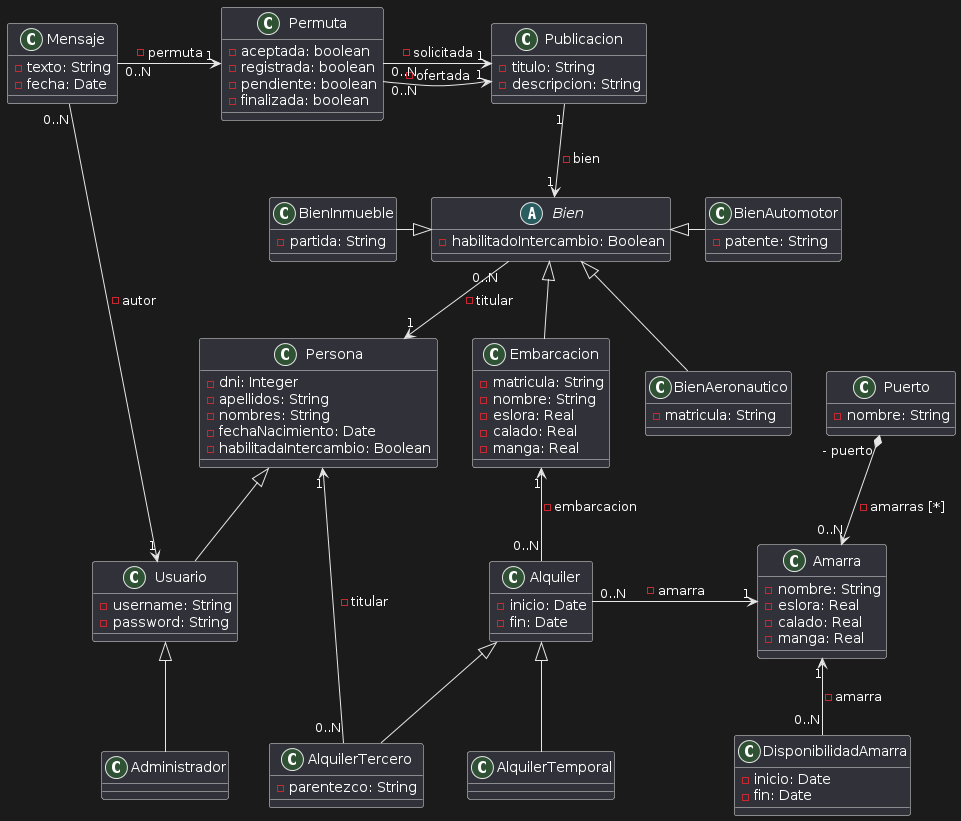

The diagram above was rendered by PlantUML. Its source (embedded in the PNG):
@startuml
abstract class Bien {
- habilitadoIntercambio: Boolean
}
Bien "0..N" --> "1" Persona: - titular

class BienAutomotor {
-patente: String
}
BienAutomotor -left-|> Bien

class BienInmueble {
- partida: String
}
BienInmueble -right-|> Bien

class BienAeronautico {
- matricula: String
}
BienAeronautico -up-|> Bien

class Embarcacion {
- matricula: String
- nombre: String
- eslora: Real
- calado: Real
- manga: Real
}
Embarcacion  -up-|> Bien

class Persona {
- dni: Integer
- apellidos: String
- nombres: String
- fechaNacimiento: Date
- habilitadaIntercambio: Boolean
}

class Usuario {
- username: String
- password: String
}
Usuario -up-|> Persona

class Administrador {
}
Administrador -up-|> Usuario

class Mensaje {
- texto: String
- fecha: Date
}
Mensaje "0..N" -down-> "1" Usuario: - autor
Mensaje "0..N" -right-> "1" Permuta: - permuta

class Permuta {
- aceptada: boolean
- registrada: boolean
- pendiente: boolean
- finalizada: boolean
}
Permuta "0..N" -right-> "1" Publicacion: - ofertada
Permuta "0..N" -right-> "1" Publicacion: - solicitada

class Publicacion {
- titulo: String
- descripcion: String
}
Publicacion "1" --> "1" Bien: - bien

class Amarra {
- nombre: String
- eslora: Real
- calado: Real
- manga: Real
}

class DisponibilidadAmarra {
- inicio: Date
- fin: Date
}
DisponibilidadAmarra "0..N" -up-> "1" Amarra: - amarra

class Puerto {
- nombre: String
}
Puerto "- puerto" *-down-> "0..N" Amarra: - amarras [*]

class Alquiler {
- inicio: Date
- fin: Date
}
Alquiler "0..N" -up-> "1" Embarcacion: - embarcacion
Alquiler "0..N" -right-> "1" Amarra: - amarra

class AlquilerTercero {
- parentezco: String
}
AlquilerTercero -up-|> Alquiler
AlquilerTercero "0..N" -left-> "1" Persona: - titular

class AlquilerTemporal {
}
AlquilerTemporal -up-|> Alquiler
@enduml